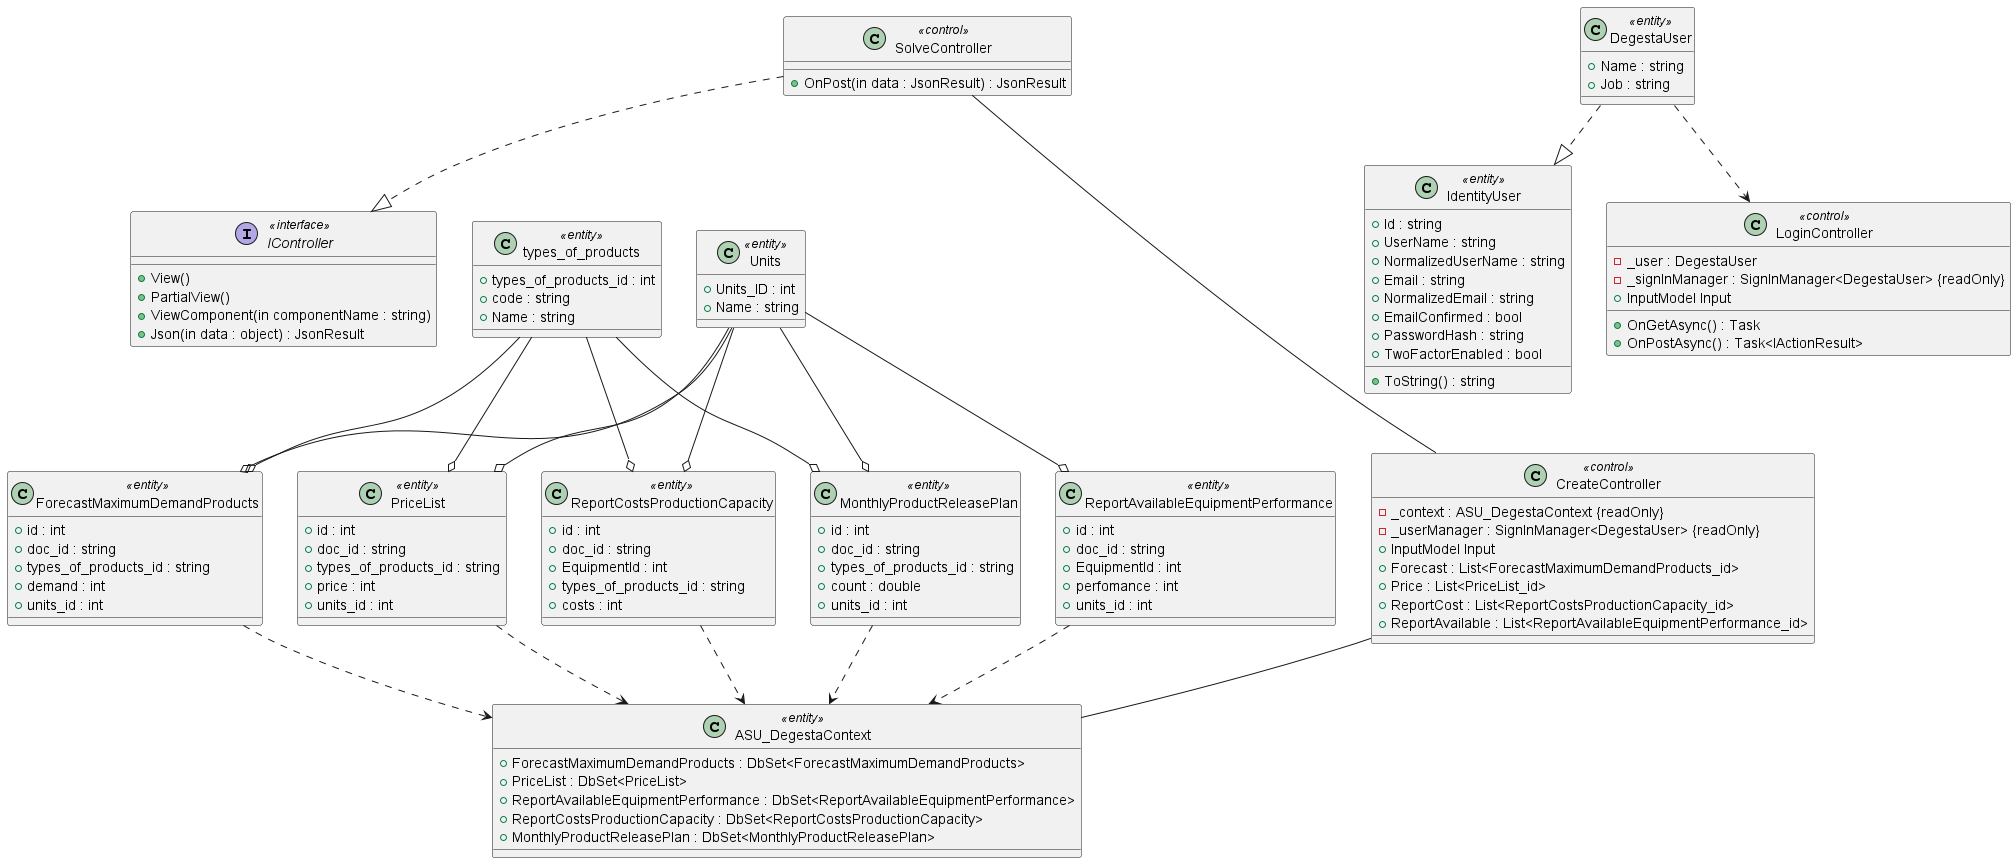

The diagram above was rendered by PlantUML. Its source (embedded in the PNG):
@startuml
'https://plantuml.com/class-diagram
!define interface1 <<interface>>
!define entity <<entity>>
!define control <<control>>


class ASU_DegestaContext entity{
    + ForecastMaximumDemandProducts : DbSet<ForecastMaximumDemandProducts> 
    + PriceList : DbSet<PriceList>
    + ReportAvailableEquipmentPerformance : DbSet<ReportAvailableEquipmentPerformance>
    + ReportCostsProductionCapacity : DbSet<ReportCostsProductionCapacity>
    + MonthlyProductReleasePlan : DbSet<MonthlyProductReleasePlan> 
}

class ForecastMaximumDemandProducts entity{
   + id : int
   + doc_id : string
   + types_of_products_id : string 
   + demand : int 
   + units_id : int 
}

class PriceList entity{
    + id : int 
    + doc_id : string 
    + types_of_products_id : string  
    + price : int 
    + units_id : int 
}

class ReportAvailableEquipmentPerformance entity{
    + id : int 
    + doc_id : string 
    + EquipmentId : int 
    + perfomance : int 
    + units_id : int 
}

class ReportCostsProductionCapacity entity{
    + id : int 
    + doc_id : string 
    + EquipmentId : int 
    + types_of_products_id : string 
    + costs : int 
}

class MonthlyProductReleasePlan entity{
    + id : int
    + doc_id : string 
    + types_of_products_id : string    
    + count : double 
    + units_id : int 
}

ForecastMaximumDemandProducts .-> ASU_DegestaContext
PriceList .-> ASU_DegestaContext
ReportAvailableEquipmentPerformance .-> ASU_DegestaContext
ReportCostsProductionCapacity .-> ASU_DegestaContext
MonthlyProductReleasePlan .-> ASU_DegestaContext

interface IController interface1 {
    + View()
    + PartialView()
    + ViewComponent(in componentName : string)
    + Json(in data : object) : JsonResult
}

class SolveController control{
    + OnPost(in data : JsonResult) : JsonResult
}

SolveController .-|> IController

class CreateController control{
    - _context : ASU_DegestaContext {readOnly} 
    - _userManager : SignInManager<DegestaUser> {readOnly}
    + InputModel Input
    + Forecast : List<ForecastMaximumDemandProducts_id>
    + Price : List<PriceList_id> 
    + ReportCost : List<ReportCostsProductionCapacity_id> 
    + ReportAvailable : List<ReportAvailableEquipmentPerformance_id> 
}

'MonthlyProductReleasePlan -.> CreateController
CreateController -- ASU_DegestaContext
CreateController -u-- SolveController

class types_of_products entity{
    + types_of_products_id : int 
    + code : string 
    + Name : string 
}

types_of_products --o ForecastMaximumDemandProducts
types_of_products --o PriceList
types_of_products --o ReportCostsProductionCapacity
types_of_products --o MonthlyProductReleasePlan

class Units entity{
    + Units_ID : int 
    + Name : string 
}

Units --o ForecastMaximumDemandProducts
Units --o PriceList
Units --o ReportCostsProductionCapacity
Units --o MonthlyProductReleasePlan
Units --o ReportAvailableEquipmentPerformance

class DegestaUser entity{
    + Name : string 
    + Job : string 
}
class IdentityUser entity{
    + Id : string
    + UserName : string 
    + NormalizedUserName : string
    + Email : string 
    + NormalizedEmail : string 
    + EmailConfirmed : bool 
    + PasswordHash : string 
    + TwoFactorEnabled : bool 
    + ToString() : string
}

DegestaUser .-|> IdentityUser

class LoginController control{
    - _user : DegestaUser
    -  _signInManager : SignInManager<DegestaUser> {readOnly}
    + InputModel Input
    + OnGetAsync() : Task
    + OnPostAsync() : Task<IActionResult>
}
DegestaUser -.> LoginController
'LoginController -.> ASU_DegestaContext

@enduml